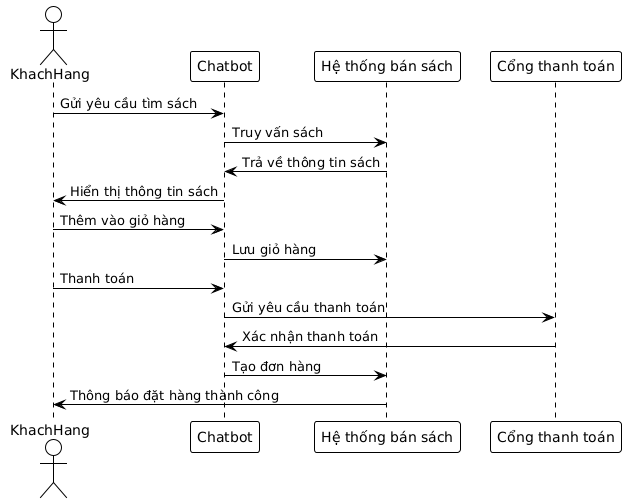

The diagram above was rendered by PlantUML. Its source (embedded in the PNG):
@startuml
!theme plain
actor KhachHang
participant Chatbot
participant "Hệ thống bán sách" as System
participant "Cổng thanh toán" as Payment

KhachHang -> Chatbot : Gửi yêu cầu tìm sách
Chatbot -> System : Truy vấn sách
System -> Chatbot : Trả về thông tin sách
Chatbot -> KhachHang : Hiển thị thông tin sách
KhachHang -> Chatbot : Thêm vào giỏ hàng
Chatbot -> System : Lưu giỏ hàng
KhachHang -> Chatbot : Thanh toán
Chatbot -> Payment : Gửi yêu cầu thanh toán
Payment -> Chatbot : Xác nhận thanh toán
Chatbot -> System : Tạo đơn hàng
System -> KhachHang : Thông báo đặt hàng thành công
@enduml